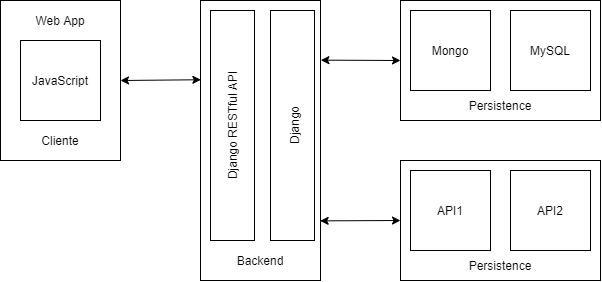

The diagram above was exported from draw.io. Its source (the exported page's mxGraphModel, read from the mxfile embedded in the PNG):
<mxGraphModel dx="865" dy="457" grid="1" gridSize="10" guides="1" tooltips="1" connect="1" arrows="1" fold="1" page="1" pageScale="1" pageWidth="827" pageHeight="1169" math="0" shadow="0">
  <root>
    <mxCell id="0" />
    <mxCell id="1" parent="0" />
    <mxCell id="5mH8SRLxMi8hxvPmtdUp-1" value="" style="rounded=0;whiteSpace=wrap;html=1;" vertex="1" parent="1">
      <mxGeometry x="360" y="80" width="120" height="280" as="geometry" />
    </mxCell>
    <mxCell id="5mH8SRLxMi8hxvPmtdUp-2" value="Backend" style="text;html=1;strokeColor=none;fillColor=none;align=center;verticalAlign=middle;whiteSpace=wrap;rounded=0;" vertex="1" parent="1">
      <mxGeometry x="400" y="330" width="40" height="20" as="geometry" />
    </mxCell>
    <mxCell id="5mH8SRLxMi8hxvPmtdUp-3" value="" style="rounded=0;whiteSpace=wrap;html=1;" vertex="1" parent="1">
      <mxGeometry x="560" y="80" width="200" height="120" as="geometry" />
    </mxCell>
    <mxCell id="5mH8SRLxMi8hxvPmtdUp-4" value="Persistence" style="text;html=1;strokeColor=none;fillColor=none;align=center;verticalAlign=middle;whiteSpace=wrap;rounded=0;" vertex="1" parent="1">
      <mxGeometry x="640" y="175" width="40" height="20" as="geometry" />
    </mxCell>
    <mxCell id="5mH8SRLxMi8hxvPmtdUp-6" value="" style="whiteSpace=wrap;html=1;aspect=fixed;" vertex="1" parent="1">
      <mxGeometry x="570" y="90" width="80" height="80" as="geometry" />
    </mxCell>
    <mxCell id="5mH8SRLxMi8hxvPmtdUp-7" value="Mongo" style="text;html=1;strokeColor=none;fillColor=none;align=center;verticalAlign=middle;whiteSpace=wrap;rounded=0;" vertex="1" parent="1">
      <mxGeometry x="590" y="120" width="40" height="20" as="geometry" />
    </mxCell>
    <mxCell id="5mH8SRLxMi8hxvPmtdUp-8" value="" style="whiteSpace=wrap;html=1;aspect=fixed;" vertex="1" parent="1">
      <mxGeometry x="670" y="90" width="80" height="80" as="geometry" />
    </mxCell>
    <mxCell id="5mH8SRLxMi8hxvPmtdUp-9" value="MySQL" style="text;html=1;strokeColor=none;fillColor=none;align=center;verticalAlign=middle;whiteSpace=wrap;rounded=0;" vertex="1" parent="1">
      <mxGeometry x="690" y="120" width="40" height="20" as="geometry" />
    </mxCell>
    <mxCell id="5mH8SRLxMi8hxvPmtdUp-10" value="" style="rounded=0;whiteSpace=wrap;html=1;" vertex="1" parent="1">
      <mxGeometry x="430" y="90" width="44" height="230" as="geometry" />
    </mxCell>
    <mxCell id="5mH8SRLxMi8hxvPmtdUp-11" value="Django" style="text;html=1;strokeColor=none;fillColor=none;align=center;verticalAlign=middle;whiteSpace=wrap;rounded=0;rotation=270;" vertex="1" parent="1">
      <mxGeometry x="434" y="195" width="40" height="20" as="geometry" />
    </mxCell>
    <mxCell id="5mH8SRLxMi8hxvPmtdUp-13" value="" style="rounded=0;whiteSpace=wrap;html=1;" vertex="1" parent="1">
      <mxGeometry x="370" y="90" width="44" height="230" as="geometry" />
    </mxCell>
    <mxCell id="5mH8SRLxMi8hxvPmtdUp-14" value="Django RESTful API" style="text;html=1;strokeColor=none;fillColor=none;align=center;verticalAlign=middle;whiteSpace=wrap;rounded=0;rotation=270;" vertex="1" parent="1">
      <mxGeometry x="329" y="195" width="126" height="20" as="geometry" />
    </mxCell>
    <mxCell id="5mH8SRLxMi8hxvPmtdUp-16" value="" style="rounded=0;whiteSpace=wrap;html=1;" vertex="1" parent="1">
      <mxGeometry x="160" y="80" width="120" height="160" as="geometry" />
    </mxCell>
    <mxCell id="5mH8SRLxMi8hxvPmtdUp-17" value="Cliente" style="text;html=1;strokeColor=none;fillColor=none;align=center;verticalAlign=middle;whiteSpace=wrap;rounded=0;" vertex="1" parent="1">
      <mxGeometry x="200" y="210" width="40" height="20" as="geometry" />
    </mxCell>
    <mxCell id="5mH8SRLxMi8hxvPmtdUp-20" value="" style="whiteSpace=wrap;html=1;aspect=fixed;" vertex="1" parent="1">
      <mxGeometry x="180" y="120" width="80" height="80" as="geometry" />
    </mxCell>
    <mxCell id="5mH8SRLxMi8hxvPmtdUp-21" value="JavaScript" style="text;html=1;strokeColor=none;fillColor=none;align=center;verticalAlign=middle;whiteSpace=wrap;rounded=0;" vertex="1" parent="1">
      <mxGeometry x="200" y="150" width="40" height="20" as="geometry" />
    </mxCell>
    <mxCell id="5mH8SRLxMi8hxvPmtdUp-22" value="Web App" style="text;html=1;strokeColor=none;fillColor=none;align=center;verticalAlign=middle;whiteSpace=wrap;rounded=0;" vertex="1" parent="1">
      <mxGeometry x="185" y="90" width="70" height="20" as="geometry" />
    </mxCell>
    <mxCell id="5mH8SRLxMi8hxvPmtdUp-23" value="" style="endArrow=classic;startArrow=classic;html=1;exitX=1;exitY=0.5;exitDx=0;exitDy=0;entryX=0.003;entryY=0.283;entryDx=0;entryDy=0;entryPerimeter=0;" edge="1" parent="1" source="5mH8SRLxMi8hxvPmtdUp-16" target="5mH8SRLxMi8hxvPmtdUp-1">
      <mxGeometry width="50" height="50" relative="1" as="geometry">
        <mxPoint x="260" y="400" as="sourcePoint" />
        <mxPoint x="360" y="164" as="targetPoint" />
      </mxGeometry>
    </mxCell>
    <mxCell id="5mH8SRLxMi8hxvPmtdUp-24" value="" style="endArrow=classic;startArrow=classic;html=1;exitX=1.003;exitY=0.213;exitDx=0;exitDy=0;entryX=0;entryY=0.5;entryDx=0;entryDy=0;exitPerimeter=0;" edge="1" parent="1" source="5mH8SRLxMi8hxvPmtdUp-1" target="5mH8SRLxMi8hxvPmtdUp-3">
      <mxGeometry width="50" height="50" relative="1" as="geometry">
        <mxPoint x="240" y="360" as="sourcePoint" />
        <mxPoint x="290" y="310" as="targetPoint" />
      </mxGeometry>
    </mxCell>
    <mxCell id="5mH8SRLxMi8hxvPmtdUp-27" value="" style="rounded=0;whiteSpace=wrap;html=1;" vertex="1" parent="1">
      <mxGeometry x="560" y="240" width="200" height="120" as="geometry" />
    </mxCell>
    <mxCell id="5mH8SRLxMi8hxvPmtdUp-28" value="Persistence" style="text;html=1;strokeColor=none;fillColor=none;align=center;verticalAlign=middle;whiteSpace=wrap;rounded=0;" vertex="1" parent="1">
      <mxGeometry x="640" y="335" width="40" height="20" as="geometry" />
    </mxCell>
    <mxCell id="5mH8SRLxMi8hxvPmtdUp-29" value="" style="whiteSpace=wrap;html=1;aspect=fixed;" vertex="1" parent="1">
      <mxGeometry x="570" y="250" width="80" height="80" as="geometry" />
    </mxCell>
    <mxCell id="5mH8SRLxMi8hxvPmtdUp-30" value="API1" style="text;html=1;strokeColor=none;fillColor=none;align=center;verticalAlign=middle;whiteSpace=wrap;rounded=0;" vertex="1" parent="1">
      <mxGeometry x="590" y="280" width="40" height="20" as="geometry" />
    </mxCell>
    <mxCell id="5mH8SRLxMi8hxvPmtdUp-31" value="" style="whiteSpace=wrap;html=1;aspect=fixed;" vertex="1" parent="1">
      <mxGeometry x="670" y="250" width="80" height="80" as="geometry" />
    </mxCell>
    <mxCell id="5mH8SRLxMi8hxvPmtdUp-32" value="API2" style="text;html=1;strokeColor=none;fillColor=none;align=center;verticalAlign=middle;whiteSpace=wrap;rounded=0;" vertex="1" parent="1">
      <mxGeometry x="690" y="280" width="40" height="20" as="geometry" />
    </mxCell>
    <mxCell id="5mH8SRLxMi8hxvPmtdUp-33" value="" style="endArrow=classic;startArrow=classic;html=1;exitX=0.997;exitY=0.787;exitDx=0;exitDy=0;entryX=0;entryY=0.5;entryDx=0;entryDy=0;exitPerimeter=0;" edge="1" parent="1" target="5mH8SRLxMi8hxvPmtdUp-27" source="5mH8SRLxMi8hxvPmtdUp-1">
      <mxGeometry width="50" height="50" relative="1" as="geometry">
        <mxPoint x="479.6400000000001" y="329.79999999999995" as="sourcePoint" />
        <mxPoint x="290" y="480" as="targetPoint" />
      </mxGeometry>
    </mxCell>
  </root>
</mxGraphModel>